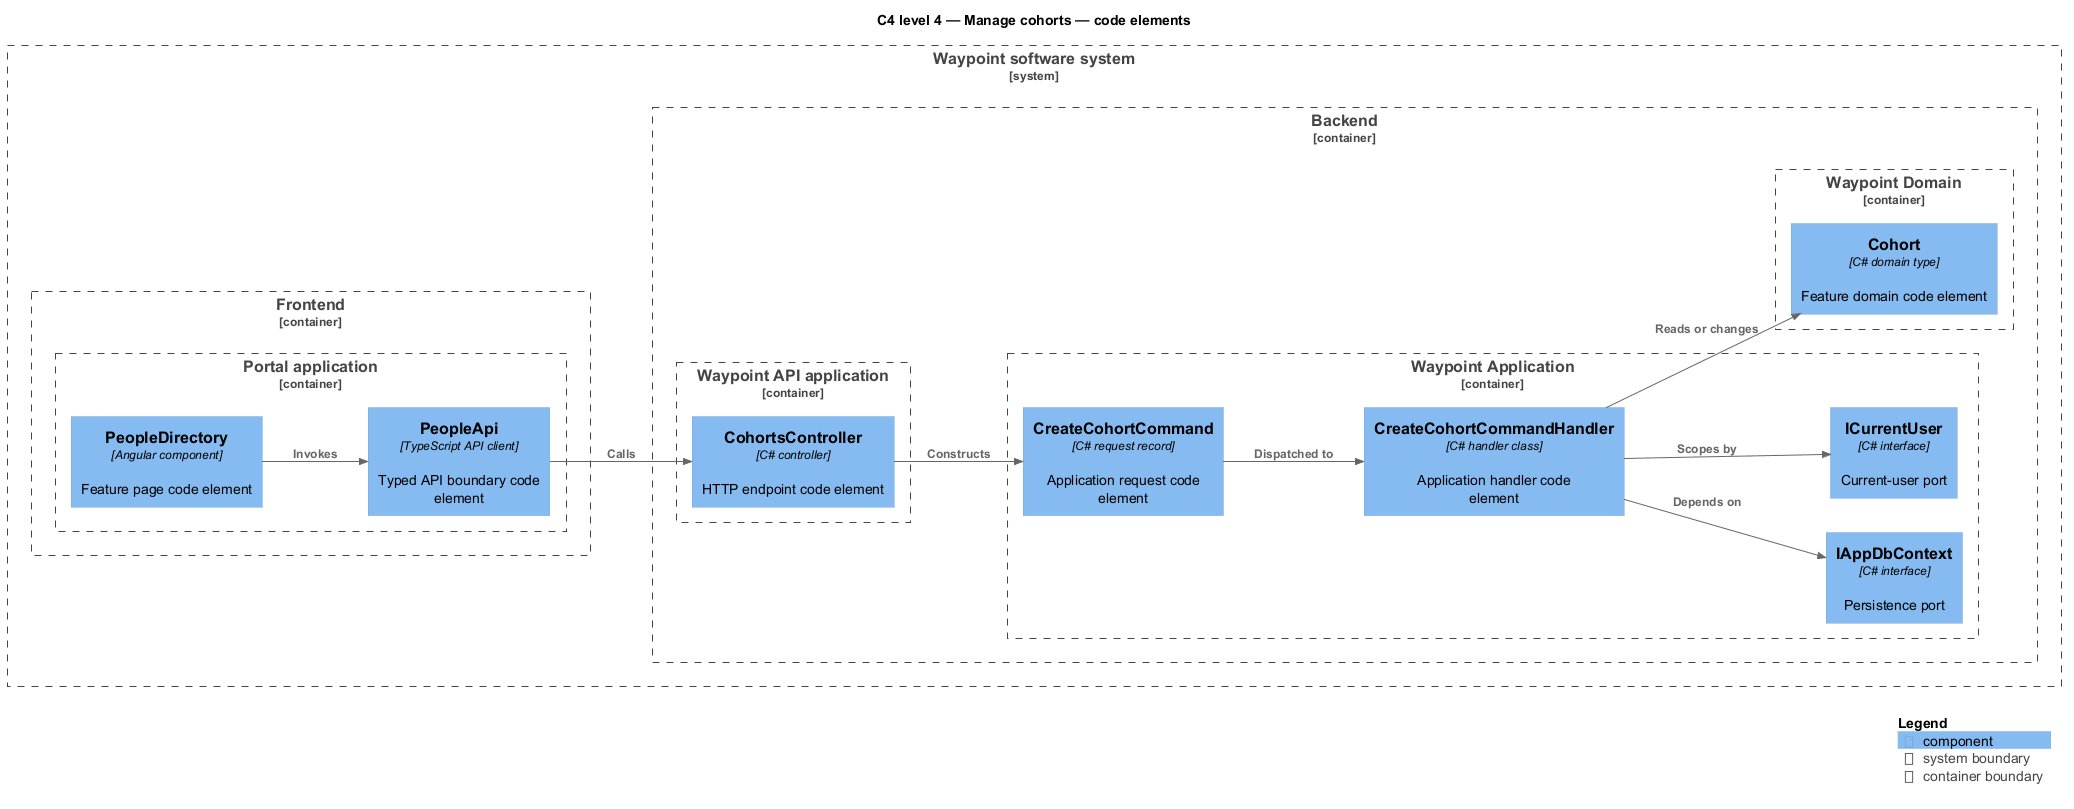

The diagram above was rendered by PlantUML. Its source (embedded in the PNG):
@startuml
!include <C4/C4_Component>
LAYOUT_LEFT_RIGHT()
title C4 level 4 — Manage cohorts — code elements
System_Boundary(waypoint, "Waypoint software system") {
  Container_Boundary(frontend, "Frontend") {
    Container_Boundary(frontend_app, "Portal application") {
      Component(page, "PeopleDirectory", "Angular component", "Feature page code element")
      Component(client, "PeopleApi", "TypeScript API client", "Typed API boundary code element")
    }
  }
  Container_Boundary(backend, "Backend") {
    Container_Boundary(api_app, "Waypoint API application") {
      Component(controller, "CohortsController", "C# controller", "HTTP endpoint code element")
    }
    Container_Boundary(application, "Waypoint Application") {
      Component(request, "CreateCohortCommand", "C# request record", "Application request code element")
      Component(handler, "CreateCohortCommandHandler", "C# handler class", "Application handler code element")
      Component(dbport, "IAppDbContext", "C# interface", "Persistence port")
      Component(current, "ICurrentUser", "C# interface", "Current-user port")
    }
    Container_Boundary(domain, "Waypoint Domain") {
      Component(entity, "Cohort", "C# domain type", "Feature domain code element")
    }
  }
}
Rel(page, client, "Invokes")
Rel(client, controller, "Calls")
Rel(controller, request, "Constructs")
Rel(request, handler, "Dispatched to")
Rel(handler, dbport, "Depends on")
Rel(handler, current, "Scopes by")
Rel(handler, entity, "Reads or changes")
SHOW_LEGEND()
@enduml